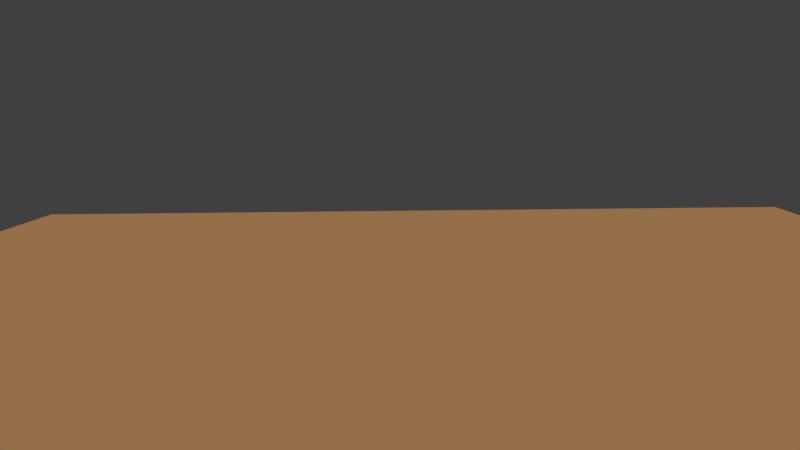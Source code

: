 # Source: beach_projector.blend  (saved by Blender 2.79.0; exported with 4.5.12 LTS)
import bpy
from mathutils import Matrix  # noqa: F401  (used for matrix-valued properties, if any)

bpy.ops.wm.read_factory_settings(use_empty=True)
scene = bpy.context.scene
scene.name = 'Scene'

# ---- collections
col_collection_1 = bpy.data.collections.new('Collection 1'); scene.collection.children.link(col_collection_1)

# ---- materials (node trees are filled in below, after node groups)
mat_beachground = bpy.data.materials.new('beachground')
mat_beachground.alpha_threshold = 0.0
mat_beachground.use_transparent_shadow = False
mat_beachground.diffuse_color = (0.8, 0.4273, 0.1855, 1.0)
mat_beachground.roughness = 0.5
mat_beachground.specular_intensity = 0.0

# ---- material node trees

# ---- world
world_world = bpy.data.worlds.new('World'); scene.world = world_world
world_world.color = (0.05088, 0.05088, 0.05088)
world_world.use_sun_shadow = False
world_world.sun_shadow_jitter_overblur = 0.0
world_world.cycles.sampling_method = 'MANUAL'

# ---- cameras
cam_camera = bpy.data.cameras.new('Camera')
cam_camera.clip_end = 100.0
cam_camera.lens = 35.0
cam_camera.sensor_width = 32.0
cam_camera.sensor_height = 18.0
cam_camera.ortho_scale = 7.314
cam_camera.dof.focus_distance = 0.0
cam_camera.dof.aperture_fstop = 128.0

# ---- lights
light_sun_001 = bpy.data.lights.new('Sun.001', 'SUN')
light_sun_001.transmission_factor = 0.0
light_sun_001.angle = 0.1993
light_sun_001.energy = 1.0
light_sun_001.shadow_buffer_clip_start = 0.5
light_sun_001.shadow_soft_size = 0.1
light_sun_001.shadow_cascade_max_distance = 1000.0

# ---- meshes
me_plane = bpy.data.meshes.new('Plane')
me_plane.from_pydata([(-1.0, -1.0, 0.0), (1.0, -1.0, 0.0), (-1.0, 1.0, 0.0), (1.0, 1.0, 0.0), (-1.0, 0.8182, 0.0), (-1.0, 0.6364, 0.0), (-1.0, 0.4545, 0.0), (-1.0, 0.2727, 0.0), (-1.0, 0.09091, 0.0), (-1.0, -0.09091, 0.0), (-1.0, -0.2727, 0.0), (-1.0, -0.4545, 0.0), (-1.0, -0.6364, 0.0), (-1.0, -0.8182, 0.0), (-0.8182, -1.0, 0.0), (-0.6364, -1.0, 0.0), (-0.4545, -1.0, 0.0), (-0.2727, -1.0, 0.0), (-0.09091, -1.0, 0.0), (0.09091, -1.0, 0.0), (0.2727, -1.0, 0.0), (0.4545, -1.0, 0.0), (0.6364, -1.0, 0.0), (0.8182, -1.0, 0.0), (1.0, -0.8182, 0.0), (1.0, -0.6364, 0.0), (1.0, -0.4545, 0.0), (1.0, -0.2727, 0.0), (1.0, -0.09091, 0.0), (1.0, 0.09091, 0.0), (1.0, 0.2727, 0.0), (1.0, 0.4545, 0.0), (1.0, 0.6364, 0.0), (1.0, 0.8182, 0.0), (0.8182, 1.0, 0.0), (0.6364, 1.0, 0.0), (0.4545, 1.0, 0.0), (0.2727, 1.0, 0.0), (0.09091, 1.0, 0.0), (-0.09091, 1.0, 0.0), (-0.2727, 1.0, 0.0), (-0.4545, 1.0, 0.0), (-0.6364, 1.0, 0.0), (-0.8182, 1.0, 0.0), (-0.8182, -0.8182, 0.0), (-0.8182, -0.6364, 0.0), (-0.8182, -0.4545, 0.0), (-0.8182, -0.2727, 0.0), (-0.8182, -0.09091, 0.0), (-0.8182, 0.09091, 0.0), (-0.8182, 0.2727, 0.0), (-0.8182, 0.4545, 0.0), (-0.8182, 0.6364, 0.0), (-0.8182, 0.8182, 0.0), (-0.6364, -0.8182, 0.0), (-0.6364, -0.6364, 0.0), (-0.6364, -0.4545, 0.0), (-0.6364, -0.2727, 0.0), (-0.6364, -0.09091, 0.0), (-0.6364, 0.09091, 0.0), (-0.6364, 0.2727, 0.0), (-0.6364, 0.4545, 0.0), (-0.6364, 0.6364, 0.0), (-0.6364, 0.8182, 0.0), (-0.4545, -0.8182, 0.0), (-0.4545, -0.6364, 0.0), (-0.4545, -0.4545, 0.0), (-0.4545, -0.2727, 0.0), (-0.4545, -0.09091, 0.0), (-0.4545, 0.09091, 0.0), (-0.4545, 0.2727, 0.0), (-0.4545, 0.4545, 0.0), (-0.4545, 0.6364, 0.0), (-0.4545, 0.8182, 0.0), (-0.2727, -0.8182, 0.0), (-0.2727, -0.6364, 0.0), (-0.2727, -0.4545, 0.0), (-0.2727, -0.2727, 0.0), (-0.2727, -0.09091, 0.0), (-0.2727, 0.09091, 0.0), (-0.2727, 0.2727, 0.0), (-0.2727, 0.4545, 0.0), (-0.2727, 0.6364, 0.0), (-0.2727, 0.8182, 0.0), (-0.09091, -0.8182, 0.0), (-0.09091, -0.6364, 0.0), (-0.09091, -0.4545, 0.0), (-0.09091, -0.2727, 0.0), (-0.09091, -0.09091, 0.0), (-0.09091, 0.09091, 0.0), (-0.09091, 0.2727, 0.0), (-0.09091, 0.4545, 0.0), (-0.09091, 0.6364, 0.0), (-0.09091, 0.8182, 0.0), (0.09091, -0.8182, 0.0), (0.09091, -0.6364, 0.0), (0.09091, -0.4545, 0.0), (0.09091, -0.2727, 0.0), (0.09091, -0.09091, 0.0), (0.09091, 0.09091, 0.0), (0.09091, 0.2727, 0.0), (0.09091, 0.4545, 0.0), (0.09091, 0.6364, 0.0), (0.09091, 0.8182, 0.0), (0.2727, -0.8182, 0.0), (0.2727, -0.6364, 0.0), (0.2727, -0.4545, 0.0), (0.2727, -0.2727, 0.0), (0.2727, -0.09091, 0.0), (0.2727, 0.09091, 0.0), (0.2727, 0.2727, 0.0), (0.2727, 0.4545, 0.0), (0.2727, 0.6364, 0.0), (0.2727, 0.8182, 0.0), (0.4545, -0.8182, 0.0), (0.4545, -0.6364, 0.0), (0.4545, -0.4545, 0.0), (0.4545, -0.2727, 0.0), (0.4545, -0.09091, 0.0), (0.4545, 0.09091, 0.0), (0.4545, 0.2727, 0.0), (0.4545, 0.4545, 0.0), (0.4545, 0.6364, 0.0), (0.4545, 0.8182, 0.0), (0.6364, -0.8182, 0.0), (0.6364, -0.6364, 0.0), (0.6364, -0.4545, 0.0), (0.6364, -0.2727, 0.0), (0.6364, -0.09091, 0.0), (0.6364, 0.09091, 0.0), (0.6364, 0.2727, 0.0), (0.6364, 0.4545, 0.0), (0.6364, 0.6364, 0.0), (0.6364, 0.8182, 0.0), (0.8182, -0.8182, 0.0), (0.8182, -0.6364, 0.0), (0.8182, -0.4545, 0.0), (0.8182, -0.2727, 0.0), (0.8182, -0.09091, 0.0), (0.8182, 0.09091, 0.0), (0.8182, 0.2727, 0.0), (0.8182, 0.4545, 0.0), (0.8182, 0.6364, 0.0), (0.8182, 0.8182, 0.0)], [], [(143, 33, 3, 34), (4, 53, 43, 2), (53, 63, 42, 43), (63, 73, 41, 42), (73, 83, 40, 41), (83, 93, 39, 40), (93, 103, 38, 39), (103, 113, 37, 38), (113, 123, 36, 37), (123, 133, 35, 36), (133, 143, 34, 35), (0, 14, 44, 13), (13, 44, 45, 12), (12, 45, 46, 11), (11, 46, 47, 10), (10, 47, 48, 9), (9, 48, 49, 8), (8, 49, 50, 7), (7, 50, 51, 6), (6, 51, 52, 5), (5, 52, 53, 4), (14, 15, 54, 44), (44, 54, 55, 45), (45, 55, 56, 46), (46, 56, 57, 47), (47, 57, 58, 48), (48, 58, 59, 49), (49, 59, 60, 50), (50, 60, 61, 51), (51, 61, 62, 52), (52, 62, 63, 53), (15, 16, 64, 54), (54, 64, 65, 55), (55, 65, 66, 56), (56, 66, 67, 57), (57, 67, 68, 58), (58, 68, 69, 59), (59, 69, 70, 60), (60, 70, 71, 61), (61, 71, 72, 62), (62, 72, 73, 63), (16, 17, 74, 64), (64, 74, 75, 65), (65, 75, 76, 66), (66, 76, 77, 67), (67, 77, 78, 68), (68, 78, 79, 69), (69, 79, 80, 70), (70, 80, 81, 71), (71, 81, 82, 72), (72, 82, 83, 73), (17, 18, 84, 74), (74, 84, 85, 75), (75, 85, 86, 76), (76, 86, 87, 77), (77, 87, 88, 78), (78, 88, 89, 79), (79, 89, 90, 80), (80, 90, 91, 81), (81, 91, 92, 82), (82, 92, 93, 83), (18, 19, 94, 84), (84, 94, 95, 85), (85, 95, 96, 86), (86, 96, 97, 87), (87, 97, 98, 88), (88, 98, 99, 89), (89, 99, 100, 90), (90, 100, 101, 91), (91, 101, 102, 92), (92, 102, 103, 93), (19, 20, 104, 94), (94, 104, 105, 95), (95, 105, 106, 96), (96, 106, 107, 97), (97, 107, 108, 98), (98, 108, 109, 99), (99, 109, 110, 100), (100, 110, 111, 101), (101, 111, 112, 102), (102, 112, 113, 103), (20, 21, 114, 104), (104, 114, 115, 105), (105, 115, 116, 106), (106, 116, 117, 107), (107, 117, 118, 108), (108, 118, 119, 109), (109, 119, 120, 110), (110, 120, 121, 111), (111, 121, 122, 112), (112, 122, 123, 113), (21, 22, 124, 114), (114, 124, 125, 115), (115, 125, 126, 116), (116, 126, 127, 117), (117, 127, 128, 118), (118, 128, 129, 119), (119, 129, 130, 120), (120, 130, 131, 121), (121, 131, 132, 122), (122, 132, 133, 123), (22, 23, 134, 124), (124, 134, 135, 125), (125, 135, 136, 126), (126, 136, 137, 127), (127, 137, 138, 128), (128, 138, 139, 129), (129, 139, 140, 130), (130, 140, 141, 131), (131, 141, 142, 132), (132, 142, 143, 133), (23, 1, 24, 134), (134, 24, 25, 135), (135, 25, 26, 136), (136, 26, 27, 137), (137, 27, 28, 138), (138, 28, 29, 139), (139, 29, 30, 140), (140, 30, 31, 141), (141, 31, 32, 142), (142, 32, 33, 143)])
_uv = me_plane.uv_layers.new(name='UVMap')
_uv.uv.foreach_set('vector', [1.948, -0.2569, 2.56, -0.715, 3.074, -0.7233, 2.299, -0.2583, 0.8848, 0.539, 0.9134, 0.5176, 1.005, 0.5192, 0.9691, 0.5406, 0.9134, 0.5176, 0.9471, 0.4924, 1.046, 0.4941, 1.005, 0.5192, 0.9471, 0.4924, 0.9873, 0.4623, 1.096, 0.4641, 1.046, 0.4941, 0.9873, 0.4623, 1.036, 0.4258, 1.157, 0.4276, 1.096, 0.4641, 1.036, 0.4258, 1.097, 0.3804, 1.233, 0.3823, 1.157, 0.4276, 1.097, 0.3804, 1.174, 0.3227, 1.329, 0.3246, 1.233, 0.3823, 1.174, 0.3227, 1.275, 0.2466, 1.456, 0.2484, 1.329, 0.3246, 1.275, 0.2466, 1.415, 0.142, 1.63, 0.1435, 1.456, 0.2484, 1.415, 0.142, 1.62, -0.01124, 1.887, -0.01051, 1.63, 0.1435, 1.62, -0.01124, 1.948, -0.2569, 2.299, -0.2583, 1.887, -0.01051, 0.06383, 0.524, 0.02672, 0.5019, 0.1134, 0.5035, 0.1442, 0.5255, 0.1442, 0.5255, 0.1134, 0.5035, 0.2005, 0.505, 0.225, 0.5269, 0.225, 0.5269, 0.2005, 0.505, 0.288, 0.5065, 0.3061, 0.5284, 0.3061, 0.5284, 0.288, 0.5065, 0.376, 0.5081, 0.3876, 0.5299, 0.3876, 0.5299, 0.376, 0.5081, 0.4645, 0.5097, 0.4695, 0.5314, 0.4695, 0.5314, 0.4645, 0.5097, 0.5533, 0.5112, 0.5518, 0.5329, 0.5518, 0.5329, 0.5533, 0.5112, 0.6427, 0.5128, 0.6345, 0.5345, 0.6345, 0.5345, 0.6427, 0.5128, 0.7325, 0.5144, 0.7175, 0.536, 0.7175, 0.536, 0.7325, 0.5144, 0.8227, 0.516, 0.801, 0.5375, 0.801, 0.5375, 0.8227, 0.516, 0.9134, 0.5176, 0.8848, 0.539, 0.02672, 0.5019, -0.01677, 0.476, 0.07725, 0.4776, 0.1134, 0.5035, 0.1134, 0.5035, 0.07725, 0.4776, 0.1718, 0.4792, 0.2005, 0.505, 0.2005, 0.505, 0.1718, 0.4792, 0.2668, 0.4809, 0.288, 0.5065, 0.288, 0.5065, 0.2668, 0.4809, 0.3624, 0.4825, 0.376, 0.5081, 0.376, 0.5081, 0.3624, 0.4825, 0.4585, 0.4841, 0.4645, 0.5097, 0.4645, 0.5097, 0.4585, 0.4841, 0.5552, 0.4858, 0.5533, 0.5112, 0.5533, 0.5112, 0.5552, 0.4858, 0.6523, 0.4874, 0.6427, 0.5128, 0.6427, 0.5128, 0.6523, 0.4874, 0.75, 0.4891, 0.7325, 0.5144, 0.7325, 0.5144, 0.75, 0.4891, 0.8483, 0.4907, 0.8227, 0.516, 0.8227, 0.516, 0.8483, 0.4907, 0.9471, 0.4924, 0.9134, 0.5176, -0.01677, 0.476, -0.06844, 0.4453, 0.0343, 0.447, 0.07725, 0.4776, 0.07725, 0.4776, 0.0343, 0.447, 0.1377, 0.4486, 0.1718, 0.4792, 0.1718, 0.4792, 0.1377, 0.4486, 0.2416, 0.4503, 0.2668, 0.4809, 0.2668, 0.4809, 0.2416, 0.4503, 0.3462, 0.452, 0.3624, 0.4825, 0.3624, 0.4825, 0.3462, 0.452, 0.4515, 0.4537, 0.4585, 0.4841, 0.4585, 0.4841, 0.4515, 0.4537, 0.5573, 0.4554, 0.5552, 0.4858, 0.5552, 0.4858, 0.5573, 0.4554, 0.6639, 0.4571, 0.6523, 0.4874, 0.6523, 0.4874, 0.6639, 0.4571, 0.771, 0.4588, 0.75, 0.4891, 0.75, 0.4891, 0.771, 0.4588, 0.8788, 0.4606, 0.8483, 0.4907, 0.8483, 0.4907, 0.8788, 0.4606, 0.9873, 0.4623, 0.9471, 0.4924, -0.06844, 0.4453, -0.1308, 0.4082, -0.01761, 0.4099, 0.0343, 0.447, 0.0343, 0.447, -0.01761, 0.4099, 0.09638, 0.4116, 0.1377, 0.4486, 0.1377, 0.4486, 0.09638, 0.4116, 0.2111, 0.4133, 0.2416, 0.4503, 0.2416, 0.4503, 0.2111, 0.4133, 0.3266, 0.4151, 0.3462, 0.452, 0.3462, 0.452, 0.3266, 0.4151, 0.4429, 0.4168, 0.4515, 0.4537, 0.4515, 0.4537, 0.4429, 0.4168, 0.56, 0.4186, 0.5573, 0.4554, 0.5573, 0.4554, 0.56, 0.4186, 0.6778, 0.4204, 0.6639, 0.4571, 0.6639, 0.4571, 0.6778, 0.4204, 0.7965, 0.4222, 0.771, 0.4588, 0.771, 0.4588, 0.7965, 0.4222, 0.9159, 0.424, 0.8788, 0.4606, 0.8788, 0.4606, 0.9159, 0.424, 1.036, 0.4258, 0.9873, 0.4623, -0.1308, 0.4082, -0.2077, 0.3625, -0.08159, 0.3642, -0.01761, 0.4099, -0.01761, 0.4099, -0.08159, 0.3642, 0.04547, 0.3659, 0.09638, 0.4116, 0.09638, 0.4116, 0.04547, 0.3659, 0.1735, 0.3677, 0.2111, 0.4133, 0.2111, 0.4133, 0.1735, 0.3677, 0.3024, 0.3695, 0.3266, 0.4151, 0.3266, 0.4151, 0.3024, 0.3695, 0.4323, 0.3713, 0.4429, 0.4168, 0.4429, 0.4168, 0.4323, 0.3713, 0.5632, 0.3731, 0.56, 0.4186, 0.56, 0.4186, 0.5632, 0.3731, 0.6951, 0.3749, 0.6778, 0.4204, 0.6778, 0.4204, 0.6951, 0.3749, 0.828, 0.3767, 0.7965, 0.4222, 0.7965, 0.4222, 0.828, 0.3767, 0.9618, 0.3786, 0.9159, 0.424, 0.9159, 0.424, 0.9618, 0.3786, 1.097, 0.3804, 1.036, 0.4258, -0.2077, 0.3625, -0.3047, 0.3047, -0.1624, 0.3065, -0.08159, 0.3642, -0.08159, 0.3642, -0.1624, 0.3065, -0.01889, 0.3082, 0.04547, 0.3659, 0.04547, 0.3659, -0.01889, 0.3082, 0.1258, 0.31, 0.1735, 0.3677, 0.1735, 0.3677, 0.1258, 0.31, 0.2718, 0.3117, 0.3024, 0.3695, 0.3024, 0.3695, 0.2718, 0.3117, 0.4189, 0.3135, 0.4323, 0.3713, 0.4323, 0.3713, 0.4189, 0.3135, 0.5674, 0.3153, 0.5632, 0.3731, 0.5632, 0.3731, 0.5674, 0.3153, 0.717, 0.3171, 0.6951, 0.3749, 0.6951, 0.3749, 0.717, 0.3171, 0.868, 0.319, 0.828, 0.3767, 0.828, 0.3767, 0.868, 0.319, 1.02, 0.3208, 0.9618, 0.3786, 0.9618, 0.3786, 1.02, 0.3208, 1.174, 0.3227, 1.097, 0.3804, -0.3047, 0.3047, -0.431, 0.2296, -0.2677, 0.2312, -0.1624, 0.3065, -0.1624, 0.3065, -0.2677, 0.2312, -0.1029, 0.2329, -0.01889, 0.3082, -0.01889, 0.3082, -0.1029, 0.2329, 0.06359, 0.2345, 0.1258, 0.31, 0.1258, 0.31, 0.06359, 0.2345, 0.2317, 0.2362, 0.2718, 0.3117, 0.2718, 0.3117, 0.2317, 0.2362, 0.4014, 0.2379, 0.4189, 0.3135, 0.4189, 0.3135, 0.4014, 0.2379, 0.5728, 0.2396, 0.5674, 0.3153, 0.5674, 0.3153, 0.5728, 0.2396, 0.7458, 0.2413, 0.717, 0.3171, 0.717, 0.3171, 0.7458, 0.2413, 0.9206, 0.2431, 0.868, 0.319, 0.868, 0.319, 0.9206, 0.2431, 1.097, 0.2449, 1.02, 0.3208, 1.02, 0.3208, 1.097, 0.2449, 1.275, 0.2466, 1.174, 0.3227, -0.431, 0.2296, -0.6022, 0.1278, -0.4107, 0.1291, -0.2677, 0.2312, -0.2677, 0.2312, -0.4107, 0.1291, -0.217, 0.1305, -0.1029, 0.2329, -0.1029, 0.2329, -0.217, 0.1305, -0.02112, 0.1319, 0.06359, 0.2345, 0.06359, 0.2345, -0.02112, 0.1319, 0.177, 0.1333, 0.2317, 0.2362, 0.2317, 0.2362, 0.177, 0.1333, 0.3774, 0.1347, 0.4014, 0.2379, 0.4014, 0.2379, 0.3774, 0.1347, 0.5802, 0.1361, 0.5728, 0.2396, 0.5728, 0.2396, 0.5802, 0.1361, 0.7853, 0.1375, 0.7458, 0.2413, 0.7458, 0.2413, 0.7853, 0.1375, 0.9928, 0.139, 0.9206, 0.2431, 0.9206, 0.2431, 0.9928, 0.139, 1.203, 0.1405, 1.097, 0.2449, 1.097, 0.2449, 1.203, 0.1405, 1.415, 0.142, 1.275, 0.2466, -0.6022, 0.1278, -0.8473, -0.01801, -0.6158, -0.01737, -0.4107, 0.1291, -0.4107, 0.1291, -0.6158, -0.01737, -0.3811, -0.01673, -0.217, 0.1305, -0.217, 0.1305, -0.3811, -0.01673, -0.1432, -0.01608, -0.02112, 0.1319, -0.02112, 0.1319, -0.1432, -0.01608, 0.09807, -0.01541, 0.177, 0.1333, 0.177, 0.1333, 0.09807, -0.01541, 0.3428, -0.01474, 0.3774, 0.1347, 0.3774, 0.1347, 0.3428, -0.01474, 0.5909, -0.01406, 0.5802, 0.1361, 0.5802, 0.1361, 0.5909, -0.01406, 0.8426, -0.01337, 0.7853, 0.1375, 0.7853, 0.1375, 0.8426, -0.01337, 1.098, -0.01267, 0.9928, 0.139, 0.9928, 0.139, 1.098, -0.01267, 1.357, -0.01196, 1.203, 0.1405, 1.203, 0.1405, 1.357, -0.01196, 1.62, -0.01124, 1.415, 0.142, -0.8473, -0.01801, -1.227, -0.2441, -0.935, -0.2453, -0.6158, -0.01737, -0.6158, -0.01737, -0.935, -0.2453, -0.6373, -0.2465, -0.3811, -0.01673, -0.3811, -0.01673, -0.6373, -0.2465, -0.3344, -0.2477, -0.1432, -0.01608, -0.1432, -0.01608, -0.3344, -0.2477, -0.02594, -0.249, 0.09807, -0.01541, 0.09807, -0.01541, -0.02594, -0.249, 0.2881, -0.2502, 0.3428, -0.01474, 0.3428, -0.01474, 0.2881, -0.2502, 0.6079, -0.2515, 0.5909, -0.01406, 0.5909, -0.01406, 0.6079, -0.2515, 0.9336, -0.2528, 0.8426, -0.01337, 0.8426, -0.01337, 0.9336, -0.2528, 1.265, -0.2542, 1.098, -0.01267, 1.098, -0.01267, 1.265, -0.2542, 1.604, -0.2555, 1.357, -0.01196, 1.357, -0.01196, 1.604, -0.2555, 1.948, -0.2569, 1.62, -0.01124, -1.227, -0.2441, -1.897, -0.6423, -1.5, -0.6488, -0.935, -0.2453, -0.935, -0.2453, -1.5, -0.6488, -1.093, -0.6554, -0.6373, -0.2465, -0.6373, -0.2465, -1.093, -0.6554, -0.6764, -0.6622, -0.3344, -0.2477, -0.3344, -0.2477, -0.6764, -0.6622, -0.249, -0.6692, -0.02594, -0.249, -0.02594, -0.249, -0.249, -0.6692, 0.1892, -0.6763, 0.2881, -0.2502, 0.2881, -0.2502, 0.1892, -0.6763, 0.6388, -0.6836, 0.6079, -0.2515, 0.6079, -0.2515, 0.6388, -0.6836, 1.1, -0.6912, 0.9336, -0.2528, 0.9336, -0.2528, 1.1, -0.6912, 1.574, -0.6989, 1.265, -0.2542, 1.265, -0.2542, 1.574, -0.6989, 2.06, -0.7068, 1.604, -0.2555, 1.604, -0.2555, 2.06, -0.7068, 2.56, -0.715, 1.948, -0.2569])
_ca = me_plane.color_attributes.new('Col', 'BYTE_COLOR', 'CORNER')
_ca.data.foreach_set('color', [1.0, 1.0, 1.0, 1.0, 1.0, 1.0, 1.0, 1.0, 1.0, 1.0, 1.0, 1.0, 1.0, 1.0, 1.0, 1.0, 1.0, 1.0, 1.0, 1.0, 1.0, 1.0, 1.0, 1.0, 1.0, 1.0, 1.0, 1.0, 1.0, 1.0, 1.0, 1.0, 1.0, 1.0, 1.0, 1.0, 1.0, 1.0, 1.0, 1.0, 1.0, 1.0, 1.0, 1.0, 1.0, 1.0, 1.0, 1.0, 1.0, 1.0, 1.0, 1.0, 1.0, 1.0, 1.0, 1.0, 1.0, 1.0, 1.0, 1.0, 1.0, 1.0, 1.0, 1.0, 1.0, 1.0, 1.0, 1.0, 1.0, 1.0, 1.0, 1.0, 1.0, 1.0, 1.0, 1.0, 1.0, 1.0, 1.0, 1.0, 1.0, 1.0, 1.0, 1.0, 1.0, 1.0, 1.0, 1.0, 1.0, 1.0, 1.0, 1.0, 1.0, 1.0, 1.0, 1.0, 1.0, 1.0, 1.0, 1.0, 1.0, 1.0, 1.0, 1.0, 1.0, 1.0, 1.0, 1.0, 1.0, 1.0, 1.0, 1.0, 1.0, 1.0, 1.0, 1.0, 1.0, 1.0, 1.0, 1.0, 1.0, 1.0, 1.0, 1.0, 1.0, 1.0, 1.0, 1.0, 1.0, 1.0, 1.0, 1.0, 1.0, 1.0, 1.0, 1.0, 1.0, 1.0, 1.0, 1.0, 1.0, 1.0, 1.0, 1.0, 1.0, 1.0, 1.0, 1.0, 1.0, 1.0, 1.0, 1.0, 1.0, 1.0, 1.0, 1.0, 1.0, 1.0, 1.0, 1.0, 1.0, 1.0, 1.0, 1.0, 1.0, 1.0, 1.0, 1.0, 1.0, 1.0, 1.0, 1.0, 1.0, 1.0, 1.0, 1.0, 1.0, 1.0, 1.0, 1.0, 1.0, 1.0, 1.0, 1.0, 1.0, 1.0, 1.0, 1.0, 1.0, 1.0, 1.0, 1.0, 1.0, 1.0, 1.0, 1.0, 1.0, 1.0, 1.0, 1.0, 1.0, 1.0, 1.0, 1.0, 1.0, 1.0, 1.0, 1.0, 1.0, 1.0, 1.0, 1.0, 1.0, 1.0, 1.0, 1.0, 1.0, 1.0, 1.0, 1.0, 1.0, 1.0, 1.0, 1.0, 1.0, 1.0, 1.0, 1.0, 1.0, 1.0, 1.0, 1.0, 1.0, 1.0, 1.0, 1.0, 1.0, 1.0, 1.0, 1.0, 1.0, 1.0, 1.0, 1.0, 1.0, 1.0, 1.0, 1.0, 1.0, 1.0, 1.0, 1.0, 1.0, 1.0, 1.0, 1.0, 1.0, 1.0, 1.0, 1.0, 1.0, 1.0, 1.0, 1.0, 1.0, 1.0, 1.0, 1.0, 1.0, 1.0, 1.0, 1.0, 1.0, 1.0, 1.0, 1.0, 1.0, 1.0, 1.0, 1.0, 1.0, 1.0, 1.0, 1.0, 1.0, 1.0, 1.0, 1.0, 1.0, 1.0, 1.0, 1.0, 1.0, 1.0, 1.0, 1.0, 1.0, 1.0, 1.0, 1.0, 1.0, 1.0, 1.0, 1.0, 1.0, 1.0, 1.0, 1.0, 1.0, 1.0, 1.0, 1.0, 1.0, 1.0, 1.0, 1.0, 1.0, 1.0, 1.0, 1.0, 1.0, 1.0, 1.0, 1.0, 1.0, 1.0, 1.0, 1.0, 1.0, 1.0, 1.0, 1.0, 1.0, 1.0, 1.0, 1.0, 1.0, 1.0, 1.0, 1.0, 1.0, 1.0, 1.0, 1.0, 1.0, 1.0, 1.0, 1.0, 1.0, 1.0, 1.0, 1.0, 1.0, 1.0, 1.0, 1.0, 1.0, 1.0, 1.0, 1.0, 1.0, 1.0, 1.0, 1.0, 1.0, 1.0, 1.0, 1.0, 1.0, 1.0, 1.0, 1.0, 1.0, 1.0, 1.0, 1.0, 1.0, 1.0, 1.0, 1.0, 1.0, 1.0, 1.0, 1.0, 1.0, 1.0, 1.0, 1.0, 1.0, 1.0, 1.0, 1.0, 1.0, 1.0, 1.0, 1.0, 1.0, 1.0, 1.0, 1.0, 1.0, 1.0, 1.0, 1.0, 1.0, 1.0, 1.0, 1.0, 1.0, 1.0, 1.0, 1.0, 1.0, 1.0, 1.0, 1.0, 1.0, 1.0, 1.0, 1.0, 1.0, 1.0, 1.0, 1.0, 1.0, 1.0, 1.0, 1.0, 1.0, 1.0, 1.0, 1.0, 1.0, 1.0, 1.0, 1.0, 1.0, 1.0, 1.0, 1.0, 1.0, 1.0, 1.0, 1.0, 1.0, 1.0, 1.0, 1.0, 1.0, 1.0, 1.0, 1.0, 1.0, 1.0, 1.0, 1.0, 1.0, 1.0, 1.0, 1.0, 1.0, 1.0, 1.0, 1.0, 1.0, 1.0, 1.0, 1.0, 1.0, 1.0, 1.0, 1.0, 1.0, 1.0, 1.0, 1.0, 1.0, 1.0, 1.0, 1.0, 1.0, 1.0, 1.0, 1.0, 1.0, 1.0, 1.0, 1.0, 1.0, 1.0, 1.0, 1.0, 1.0, 1.0, 1.0, 1.0, 1.0, 1.0, 1.0, 1.0, 1.0, 1.0, 1.0, 1.0, 1.0, 1.0, 1.0, 1.0, 1.0, 1.0, 1.0, 1.0, 1.0, 1.0, 1.0, 1.0, 1.0, 1.0, 1.0, 1.0, 1.0, 1.0, 1.0, 1.0, 1.0, 1.0, 1.0, 1.0, 1.0, 1.0, 1.0, 1.0, 1.0, 1.0, 1.0, 1.0, 1.0, 1.0, 1.0, 1.0, 1.0, 1.0, 1.0, 1.0, 1.0, 1.0, 1.0, 1.0, 1.0, 1.0, 1.0, 1.0, 1.0, 1.0, 1.0, 1.0, 1.0, 1.0, 1.0, 1.0, 1.0, 1.0, 1.0, 1.0, 1.0, 1.0, 1.0, 1.0, 1.0, 1.0, 1.0, 1.0, 1.0, 1.0, 1.0, 1.0, 1.0, 1.0, 1.0, 1.0, 1.0, 1.0, 1.0, 1.0, 1.0, 1.0, 1.0, 1.0, 1.0, 1.0, 1.0, 1.0, 1.0, 1.0, 1.0, 1.0, 1.0, 1.0, 1.0, 1.0, 1.0, 1.0, 1.0, 1.0, 1.0, 1.0, 1.0, 1.0, 1.0, 1.0, 1.0, 1.0, 1.0, 1.0, 1.0, 1.0, 1.0, 1.0, 1.0, 1.0, 1.0, 1.0, 1.0, 1.0, 1.0, 1.0, 1.0, 1.0, 1.0, 1.0, 1.0, 1.0, 1.0, 1.0, 1.0, 1.0, 1.0, 1.0, 1.0, 1.0, 1.0, 1.0, 1.0, 1.0, 1.0, 1.0, 1.0, 1.0, 1.0, 1.0, 1.0, 1.0, 1.0, 1.0, 1.0, 1.0, 1.0, 1.0, 1.0, 1.0, 1.0, 1.0, 1.0, 1.0, 1.0, 1.0, 1.0, 1.0, 1.0, 1.0, 1.0, 1.0, 1.0, 1.0, 1.0, 1.0, 1.0, 1.0, 1.0, 1.0, 1.0, 1.0, 1.0, 1.0, 1.0, 1.0, 1.0, 1.0, 1.0, 1.0, 1.0, 1.0, 1.0, 1.0, 1.0, 1.0, 1.0, 1.0, 1.0, 1.0, 1.0, 1.0, 1.0, 1.0, 1.0, 1.0, 1.0, 1.0, 1.0, 1.0, 1.0, 1.0, 1.0, 1.0, 1.0, 1.0, 1.0, 1.0, 1.0, 1.0, 1.0, 1.0, 1.0, 1.0, 1.0, 1.0, 1.0, 1.0, 1.0, 1.0, 1.0, 1.0, 1.0, 1.0, 1.0, 1.0, 1.0, 1.0, 1.0, 1.0, 1.0, 1.0, 1.0, 1.0, 1.0, 1.0, 1.0, 1.0, 1.0, 1.0, 1.0, 1.0, 1.0, 1.0, 1.0, 1.0, 1.0, 1.0, 1.0, 1.0, 1.0, 1.0, 1.0, 1.0, 1.0, 1.0, 1.0, 1.0, 1.0, 1.0, 1.0, 1.0, 1.0, 1.0, 1.0, 1.0, 1.0, 1.0, 1.0, 1.0, 1.0, 1.0, 1.0, 1.0, 1.0, 1.0, 1.0, 1.0, 1.0, 1.0, 1.0, 1.0, 1.0, 1.0, 1.0, 1.0, 1.0, 1.0, 1.0, 1.0, 1.0, 1.0, 1.0, 1.0, 1.0, 1.0, 1.0, 1.0, 1.0, 1.0, 1.0, 1.0, 1.0, 1.0, 1.0, 1.0, 1.0, 1.0, 1.0, 1.0, 1.0, 1.0, 1.0, 1.0, 1.0, 1.0, 1.0, 1.0, 1.0, 1.0, 1.0, 1.0, 1.0, 1.0, 1.0, 1.0, 1.0, 1.0, 1.0, 1.0, 1.0, 1.0, 1.0, 1.0, 1.0, 1.0, 1.0, 1.0, 1.0, 1.0, 1.0, 1.0, 1.0, 1.0, 1.0, 1.0, 1.0, 1.0, 1.0, 1.0, 1.0, 1.0, 1.0, 1.0, 1.0, 1.0, 1.0, 1.0, 1.0, 1.0, 1.0, 1.0, 1.0, 1.0, 1.0, 1.0, 1.0, 1.0, 1.0, 1.0, 1.0, 1.0, 1.0, 1.0, 1.0, 1.0, 1.0, 1.0, 1.0, 1.0, 1.0, 1.0, 1.0, 1.0, 1.0, 1.0, 1.0, 1.0, 1.0, 1.0, 1.0, 1.0, 1.0, 1.0, 1.0, 1.0, 1.0, 1.0, 1.0, 1.0, 1.0, 1.0, 1.0, 1.0, 1.0, 1.0, 1.0, 1.0, 1.0, 1.0, 1.0, 1.0, 1.0, 1.0, 1.0, 1.0, 1.0, 1.0, 1.0, 1.0, 1.0, 1.0, 1.0, 1.0, 1.0, 1.0, 1.0, 1.0, 1.0, 1.0, 1.0, 1.0, 1.0, 1.0, 1.0, 1.0, 1.0, 1.0, 1.0, 1.0, 1.0, 1.0, 1.0, 1.0, 1.0, 1.0, 1.0, 1.0, 1.0, 1.0, 1.0, 1.0, 1.0, 1.0, 1.0, 1.0, 1.0, 1.0, 1.0, 1.0, 1.0, 1.0, 1.0, 1.0, 1.0, 1.0, 1.0, 1.0, 1.0, 1.0, 1.0, 1.0, 1.0, 1.0, 1.0, 1.0, 1.0, 1.0, 1.0, 1.0, 1.0, 1.0, 1.0, 1.0, 1.0, 1.0, 1.0, 1.0, 1.0, 1.0, 1.0, 1.0, 1.0, 1.0, 1.0, 1.0, 1.0, 1.0, 1.0, 1.0, 1.0, 1.0, 1.0, 1.0, 1.0, 1.0, 1.0, 1.0, 1.0, 1.0, 1.0, 1.0, 1.0, 1.0, 1.0, 1.0, 1.0, 1.0, 1.0, 1.0, 1.0, 1.0, 1.0, 1.0, 1.0, 1.0, 1.0, 1.0, 1.0, 1.0, 1.0, 1.0, 1.0, 1.0, 1.0, 1.0, 1.0, 1.0, 1.0, 1.0, 1.0, 1.0, 1.0, 1.0, 1.0, 1.0, 1.0, 1.0, 1.0, 1.0, 1.0, 1.0, 1.0, 1.0, 1.0, 1.0, 1.0, 1.0, 1.0, 1.0, 1.0, 1.0, 1.0, 1.0, 1.0, 1.0, 1.0, 1.0, 1.0, 1.0, 1.0, 1.0, 1.0, 1.0, 1.0, 1.0, 1.0, 1.0, 1.0, 1.0, 1.0, 1.0, 1.0, 1.0, 1.0, 1.0, 1.0, 1.0, 1.0, 1.0, 1.0, 1.0, 1.0, 1.0, 1.0, 1.0, 1.0, 1.0, 1.0, 1.0, 1.0, 1.0, 1.0, 1.0, 1.0, 1.0, 1.0, 1.0, 1.0, 1.0, 1.0, 1.0, 1.0, 1.0, 1.0, 1.0, 1.0, 1.0, 1.0, 1.0, 1.0, 1.0, 1.0, 1.0, 1.0, 1.0, 1.0, 1.0, 1.0, 1.0, 1.0, 1.0, 1.0, 1.0, 1.0, 1.0, 1.0, 1.0, 1.0, 1.0, 1.0, 1.0, 1.0, 1.0, 1.0, 1.0, 1.0, 1.0, 1.0, 1.0, 1.0, 1.0, 1.0, 1.0, 1.0, 1.0, 1.0, 1.0, 1.0, 1.0, 1.0, 1.0, 1.0, 1.0, 1.0, 1.0, 1.0, 1.0, 1.0, 1.0, 1.0, 1.0, 1.0, 1.0, 1.0, 1.0, 1.0, 1.0, 1.0, 1.0, 1.0, 1.0, 1.0, 1.0, 1.0, 1.0, 1.0, 1.0, 1.0, 1.0, 1.0, 1.0, 1.0, 1.0, 1.0, 1.0, 1.0, 1.0, 1.0, 1.0, 1.0, 1.0, 1.0, 1.0, 1.0, 1.0, 1.0, 1.0, 1.0, 1.0, 1.0, 1.0, 1.0, 1.0, 1.0, 1.0, 1.0, 1.0, 1.0, 1.0, 1.0, 1.0, 1.0, 1.0, 1.0, 1.0, 1.0, 1.0, 1.0, 1.0, 1.0, 1.0, 1.0, 1.0, 1.0, 1.0, 1.0, 1.0, 1.0, 1.0, 1.0, 1.0, 1.0, 1.0, 1.0, 1.0, 1.0, 1.0, 1.0, 1.0, 1.0, 1.0, 1.0, 1.0, 1.0, 1.0, 1.0, 1.0, 1.0, 1.0, 1.0, 1.0, 1.0, 1.0, 1.0, 1.0, 1.0, 1.0, 1.0, 1.0, 1.0, 1.0, 1.0, 1.0, 1.0, 1.0, 1.0, 1.0, 1.0, 1.0, 1.0, 1.0, 1.0, 1.0, 1.0, 1.0, 1.0, 1.0, 1.0, 1.0, 1.0, 1.0, 1.0, 1.0, 1.0, 1.0, 1.0, 1.0, 1.0, 1.0, 1.0, 1.0, 1.0, 1.0, 1.0, 1.0, 1.0, 1.0, 1.0, 1.0, 1.0, 1.0, 1.0, 1.0, 1.0, 1.0, 1.0, 1.0, 1.0, 1.0, 1.0, 1.0, 1.0, 1.0, 1.0, 1.0, 1.0, 1.0, 1.0, 1.0, 1.0, 1.0, 1.0, 1.0, 1.0, 1.0, 1.0, 1.0, 1.0, 1.0, 1.0, 1.0, 1.0, 1.0, 1.0, 1.0, 1.0, 1.0, 1.0, 1.0, 1.0, 1.0, 1.0, 1.0, 1.0, 1.0, 1.0, 1.0, 1.0, 1.0, 1.0, 1.0, 1.0, 1.0, 1.0, 1.0, 1.0, 1.0, 1.0, 1.0, 1.0, 1.0, 1.0, 1.0, 1.0, 1.0, 1.0, 1.0, 1.0, 1.0, 1.0, 1.0, 1.0, 1.0, 1.0, 1.0, 1.0, 1.0, 1.0, 1.0, 1.0, 1.0, 1.0, 1.0, 1.0, 1.0, 1.0, 1.0, 1.0, 1.0, 1.0, 1.0, 1.0, 1.0, 1.0, 1.0, 1.0, 1.0, 1.0, 1.0, 1.0, 1.0, 1.0, 1.0, 1.0, 1.0, 1.0, 1.0, 1.0, 1.0, 1.0, 1.0, 1.0, 1.0, 1.0, 1.0, 1.0, 1.0, 1.0, 1.0, 1.0, 1.0, 1.0, 1.0, 1.0, 1.0, 1.0, 1.0, 1.0, 1.0, 1.0, 1.0, 1.0, 1.0, 1.0, 1.0, 1.0, 1.0, 1.0, 1.0, 1.0, 1.0, 1.0, 1.0, 1.0, 1.0, 1.0, 1.0, 1.0, 1.0, 1.0, 1.0, 1.0, 1.0, 1.0, 1.0, 1.0, 1.0, 1.0, 1.0, 1.0, 1.0, 1.0, 1.0, 1.0, 1.0, 1.0, 1.0, 1.0, 1.0, 1.0, 1.0, 1.0, 1.0, 1.0, 1.0, 1.0, 1.0, 1.0, 1.0, 1.0, 1.0, 1.0, 1.0, 1.0, 1.0, 1.0, 1.0, 1.0, 1.0, 1.0, 1.0, 1.0, 1.0, 1.0, 1.0, 1.0, 1.0, 1.0, 1.0, 1.0, 1.0, 1.0, 1.0, 1.0, 1.0, 1.0, 1.0, 1.0, 1.0, 1.0, 1.0, 1.0, 1.0, 1.0, 1.0, 1.0, 1.0, 1.0, 1.0, 1.0, 1.0, 1.0, 1.0, 1.0, 1.0, 1.0, 1.0, 1.0, 1.0, 1.0, 1.0, 1.0, 1.0, 1.0, 1.0, 1.0, 1.0, 1.0, 1.0, 1.0, 1.0, 1.0, 1.0, 1.0, 1.0, 1.0, 1.0, 1.0, 1.0, 1.0, 1.0, 1.0, 1.0, 1.0, 1.0, 1.0, 1.0, 1.0, 1.0, 1.0, 1.0, 1.0, 1.0, 1.0, 1.0, 1.0, 1.0, 1.0, 1.0, 1.0, 1.0, 1.0, 1.0, 1.0, 1.0, 1.0, 1.0, 1.0, 1.0, 1.0, 1.0, 1.0, 1.0, 1.0, 1.0, 1.0, 1.0, 1.0, 1.0, 1.0, 1.0, 1.0, 1.0, 1.0, 1.0, 1.0, 1.0, 1.0, 1.0, 1.0, 1.0, 1.0, 1.0, 1.0, 1.0, 1.0, 1.0, 1.0, 1.0, 1.0, 1.0, 1.0, 1.0, 1.0, 1.0, 1.0, 1.0, 1.0, 1.0, 1.0, 1.0, 1.0, 1.0, 1.0, 1.0, 1.0, 1.0, 1.0, 1.0, 1.0, 1.0, 1.0, 1.0, 1.0, 1.0, 1.0, 1.0, 1.0, 1.0, 1.0, 1.0, 1.0, 1.0, 1.0, 1.0, 1.0, 1.0, 1.0, 1.0, 1.0, 1.0, 1.0, 1.0, 1.0, 1.0, 1.0, 1.0, 1.0, 1.0, 1.0, 1.0, 1.0, 1.0, 1.0, 1.0, 1.0, 1.0, 1.0, 1.0, 1.0, 1.0, 1.0, 1.0, 1.0, 1.0, 1.0, 1.0, 1.0, 1.0, 1.0, 1.0, 1.0, 1.0, 1.0, 1.0, 1.0, 1.0, 1.0, 1.0, 1.0, 1.0, 1.0, 1.0, 1.0, 1.0, 1.0, 1.0, 1.0, 1.0, 1.0, 1.0, 1.0, 1.0, 1.0, 1.0, 1.0, 1.0, 1.0, 1.0, 1.0, 1.0, 1.0, 1.0, 1.0, 1.0, 1.0, 1.0, 1.0, 1.0, 1.0, 1.0, 1.0, 1.0, 1.0, 1.0, 1.0, 1.0, 1.0, 1.0, 1.0, 1.0, 1.0, 1.0, 1.0, 1.0, 1.0, 1.0, 1.0, 1.0, 1.0, 1.0, 1.0, 1.0, 1.0, 1.0, 1.0, 1.0, 1.0, 1.0, 1.0, 1.0, 1.0, 1.0, 1.0, 1.0, 1.0, 1.0, 1.0, 1.0, 1.0, 1.0, 1.0, 1.0, 1.0, 1.0, 1.0, 1.0, 1.0, 1.0, 1.0, 1.0, 1.0, 1.0, 1.0, 1.0, 1.0, 1.0, 1.0, 1.0, 1.0, 1.0, 1.0, 1.0, 1.0, 1.0, 1.0, 1.0, 1.0, 1.0, 1.0, 1.0, 1.0, 1.0, 1.0, 1.0, 1.0, 1.0, 1.0, 1.0, 1.0, 1.0, 1.0, 1.0, 1.0, 1.0, 1.0, 1.0, 1.0, 1.0, 1.0, 1.0, 1.0, 1.0, 1.0, 1.0, 1.0, 1.0, 1.0, 1.0, 1.0, 1.0, 1.0, 1.0, 1.0, 1.0, 1.0, 1.0, 1.0, 1.0, 1.0, 1.0, 1.0, 1.0, 1.0, 1.0, 1.0, 1.0, 1.0, 1.0, 1.0, 1.0, 1.0, 1.0, 1.0, 1.0, 1.0, 1.0, 1.0, 1.0, 1.0, 1.0, 1.0, 1.0, 1.0, 1.0, 1.0, 1.0, 1.0, 1.0, 1.0, 1.0, 1.0, 1.0, 1.0, 1.0, 1.0, 1.0, 1.0, 1.0, 1.0, 1.0, 1.0, 1.0, 1.0, 1.0, 1.0, 1.0, 1.0, 1.0, 1.0, 1.0, 1.0, 1.0, 1.0, 1.0, 1.0, 1.0, 1.0, 1.0, 1.0, 1.0, 1.0, 1.0, 1.0, 1.0, 1.0, 1.0, 1.0, 1.0, 1.0, 1.0, 1.0, 1.0, 1.0, 1.0, 1.0, 1.0, 1.0, 1.0, 1.0, 1.0, 1.0, 1.0, 1.0, 1.0])
me_plane.materials.append(mat_beachground)
me_plane.use_remesh_preserve_volume = False
me_plane.use_remesh_preserve_attributes = False
me_plane.use_mirror_vertex_groups = False
me_plane.update()

# ---- objects
ob_sun = bpy.data.objects.new('Sun', light_sun_001)
ob_plane = bpy.data.objects.new('Plane', me_plane)
ob_camera = bpy.data.objects.new('Camera', cam_camera)

# ---- transforms, parenting, visibility, modifiers, constraints
ob_sun.location = (-0.7458, -2.366, 1.963)
ob_sun.lineart.crease_threshold = 0.0
ob_plane.location = (-0.4515, -0.412, -0.3291)
ob_plane.scale = (12.39, 12.39, 12.39)
ob_plane.lineart.crease_threshold = 0.0
ob_camera.location = (16.82, 0.2277, 3.78)
ob_camera.rotation_euler = (1.417, 0.01448, 1.6)
ob_camera.lock_rotations_4d = False
ob_camera.empty_display_type = 'ARROWS'
ob_camera.color = (0.0, 0.0, 0.0, 0.0)
ob_camera.display_type = 'WIRE'
ob_camera.lineart.crease_threshold = 0.0

# ---- collection membership
col_collection_1.objects.link(ob_sun)
col_collection_1.objects.link(ob_plane)
col_collection_1.objects.link(ob_camera)

# ---- scene / render settings (as saved in the file)
scene.camera = ob_camera
scene.frame_start = 1; scene.frame_end = 250; scene.frame_set(1)
scene.render.engine = 'BLENDER_EEVEE_NEXT'
scene.render.resolution_percentage = 50
scene.render.dither_intensity = 0.0
scene.cycles.use_denoising = False
scene.cycles.samples = 128
scene.cycles.sampling_pattern = 'TABULATED_SOBOL'
scene.cycles.use_adaptive_sampling = False
scene.cycles.use_light_tree = False
scene.cycles.blur_glossy = 0.0
scene.cycles.sample_clamp_indirect = 0.0
scene.view_settings.view_transform = 'Standard'
bpy.context.view_layer.update()
